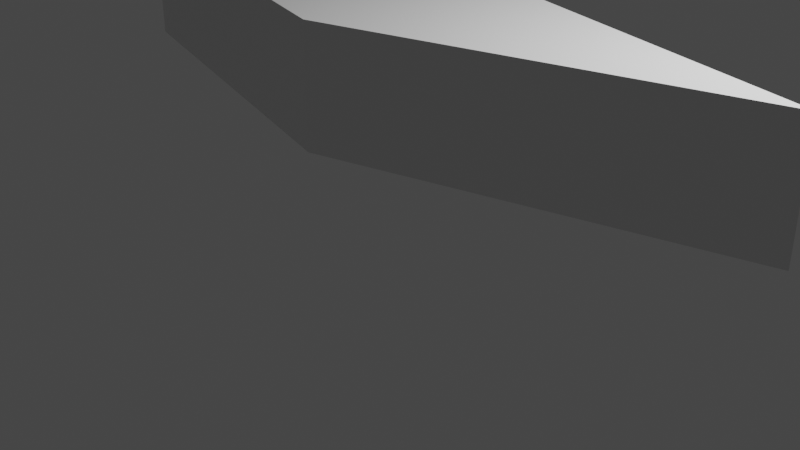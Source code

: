 # Source: Transform_Diamond.blend  (saved by Blender 3.1.7; exported with 4.5.12 LTS)
import bpy
from mathutils import Matrix  # noqa: F401  (used for matrix-valued properties, if any)

bpy.ops.wm.read_factory_settings(use_empty=True)
scene = bpy.context.scene
scene.name = 'Scene'

# ---- collections
col_collection = bpy.data.collections.new('Collection'); scene.collection.children.link(col_collection)

# ---- materials (node trees are filled in below, after node groups)
mat_material = bpy.data.materials.new('Material')
mat_material.alpha_threshold = 0.0
mat_material.use_transparent_shadow = False
mat_material.line_color = (0.0, 0.0, 0.0, 1.0)

# ---- material node trees
mat_material.use_nodes = True; mat_material.node_tree.nodes.clear()
_N = mat_material.node_tree.nodes; _L = mat_material.node_tree.links
n0 = _N.new('ShaderNodeOutputMaterial'); n0.name = 'Material Output'; n0.location = (300, 300)
n1 = _N.new('ShaderNodeBsdfPrincipled'); n1.name = 'Principled BSDF'; n1.location = (10, 300)
n1.distribution = 'GGX'
n1.subsurface_method = 'RANDOM_WALK_SKIN'
n1.inputs[2].default_value = 0.4
n1.inputs[3].default_value = 1.45
n1.inputs[27].default_value = (0.0, 0.0, 0.0, 1.0)
n1.inputs[28].default_value = 1.0
_L.new(n1.outputs[0], n0.inputs[0])
n0.is_active_output = True

# ---- world
world_world = bpy.data.worlds.new('World'); scene.world = world_world
world_world.use_nodes = True; world_world.node_tree.nodes.clear()
_N = world_world.node_tree.nodes; _L = world_world.node_tree.links
n0 = _N.new('ShaderNodeOutputWorld'); n0.name = 'World Output'; n0.location = (300, 300)
n1 = _N.new('ShaderNodeBackground'); n1.name = 'Background'; n1.location = (10, 300)
n1.inputs[0].default_value = (0.05088, 0.05088, 0.05088, 1.0)
_L.new(n1.outputs[0], n0.inputs[0])
n0.is_active_output = True
world_world.color = (0.05088, 0.05088, 0.05088)
world_world.use_sun_shadow = False
world_world.sun_shadow_jitter_overblur = 0.0

# ---- cameras
cam_camera = bpy.data.cameras.new('Camera')
cam_camera.clip_end = 100.0
cam_camera.ortho_scale = 7.314

# ---- lights
light_light = bpy.data.lights.new('Light', 'POINT')
light_light.transmission_factor = 0.0
light_light.energy = 1000.0
light_light.shadow_soft_size = 0.1
light_light.shadow_maximum_resolution = 0.006
light_light.use_absolute_resolution = True

# ---- meshes
me_cube = bpy.data.meshes.new('Cube')
me_cube.from_pydata([(0.0, 1.132, 2.288), (0.0, 1.132, 1.052), (4.138, 0.0, 2.288), (4.138, 0.0, 1.052), (-4.138, 0.0, 2.288), (-4.138, 0.0, 1.052), (0.0, -1.132, 2.288), (0.0, -1.132, 1.052)], [], [(0, 4, 6, 2), (3, 2, 6, 7), (7, 6, 4, 5), (5, 1, 3, 7), (1, 0, 2, 3), (5, 4, 0, 1)])
_uv = me_cube.uv_layers.new(name='UVMap')
_uv.uv.foreach_set('vector', [0.625, 0.5, 0.875, 0.5, 0.875, 0.75, 0.625, 0.75, 0.375, 0.75, 0.625, 0.75, 0.625, 1.0, 0.375, 1.0, 0.375, 0.0, 0.625, 0.0, 0.625, 0.25, 0.375, 0.25, 0.125, 0.5, 0.375, 0.5, 0.375, 0.75, 0.125, 0.75, 0.375, 0.5, 0.625, 0.5, 0.625, 0.75, 0.375, 0.75, 0.375, 0.25, 0.625, 0.25, 0.625, 0.5, 0.375, 0.5])
me_cube.materials.append(mat_material)
me_cube.use_remesh_preserve_volume = False
me_cube.use_remesh_preserve_attributes = False
me_cube.use_mirror_vertex_groups = False
me_cube.update()

# ---- objects
ob_cube = bpy.data.objects.new('Cube', me_cube)
ob_light = bpy.data.objects.new('Light', light_light)
ob_camera = bpy.data.objects.new('Camera', cam_camera)

# ---- transforms, parenting, visibility, modifiers, constraints
ob_cube.location = (0.0, 0.0, 0.0)
ob_cube.lock_rotations_4d = False
ob_cube.empty_display_type = 'ARROWS'
ob_cube.lineart.crease_threshold = 0.0
ob_light.location = (4.076, 1.005, 5.904)
ob_light.rotation_euler = (0.6503, 0.05522, 1.866)
ob_light.lock_rotations_4d = False
ob_light.empty_display_type = 'ARROWS'
ob_light.color = (0.0, 0.0, 0.0, 0.0)
ob_light.lineart.crease_threshold = 0.0
ob_camera.location = (7.359, -6.926, 4.958)
ob_camera.rotation_euler = (1.109, 0.0, 0.8149)
ob_camera.lock_rotations_4d = False
ob_camera.empty_display_type = 'ARROWS'
ob_camera.color = (0.0, 0.0, 0.0, 0.0)
ob_camera.display_type = 'WIRE'
ob_camera.lineart.crease_threshold = 0.0

# ---- collection membership
col_collection.objects.link(ob_cube)
col_collection.objects.link(ob_light)
col_collection.objects.link(ob_camera)

# ---- scene / render settings (as saved in the file)
scene.camera = ob_camera
scene.frame_start = 1; scene.frame_end = 250; scene.frame_set(16)
scene.render.engine = 'BLENDER_EEVEE_NEXT'
scene.cycles.sampling_pattern = 'TABULATED_SOBOL'
scene.cycles.use_light_tree = False
scene.view_settings.view_transform = 'Filmic'
bpy.context.view_layer.update()
